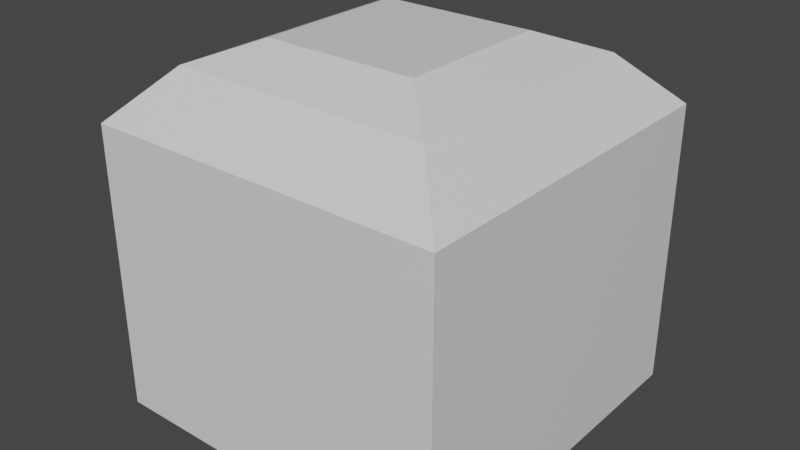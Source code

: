 # Source: City.blend  (saved by Blender 3.2.14; exported with 4.5.12 LTS)
import bpy
from mathutils import Matrix  # noqa: F401  (used for matrix-valued properties, if any)

bpy.ops.wm.read_factory_settings(use_empty=True)
scene = bpy.context.scene
scene.name = 'Scene'

# ---- collections
col_collection = bpy.data.collections.new('Collection'); scene.collection.children.link(col_collection)

# ---- materials (node trees are filled in below, after node groups)
mat_material = bpy.data.materials.new('Material')
mat_material.alpha_threshold = 0.0
mat_material.use_transparent_shadow = False
mat_material.line_color = (0.0, 0.0, 0.0, 1.0)

# ---- material node trees
mat_material.use_nodes = True; mat_material.node_tree.nodes.clear()
_N = mat_material.node_tree.nodes; _L = mat_material.node_tree.links
n0 = _N.new('ShaderNodeOutputMaterial'); n0.name = 'Material Output'; n0.location = (300, 300)
n1 = _N.new('ShaderNodeBsdfPrincipled'); n1.name = 'Principled BSDF'; n1.location = (10, 300)
n1.distribution = 'GGX'
n1.subsurface_method = 'RANDOM_WALK_SKIN'
n1.inputs[2].default_value = 0.4
n1.inputs[3].default_value = 1.45
n1.inputs[27].default_value = (0.0, 0.0, 0.0, 1.0)
n1.inputs[28].default_value = 1.0
_L.new(n1.outputs[0], n0.inputs[0])
n0.is_active_output = True

# ---- world
world_world = bpy.data.worlds.new('World'); scene.world = world_world
world_world.use_nodes = True; world_world.node_tree.nodes.clear()
_N = world_world.node_tree.nodes; _L = world_world.node_tree.links
n0 = _N.new('ShaderNodeOutputWorld'); n0.name = 'World Output'; n0.location = (300, 300)
n1 = _N.new('ShaderNodeBackground'); n1.name = 'Background'; n1.location = (10, 300)
n1.inputs[0].default_value = (0.05088, 0.05088, 0.05088, 1.0)
_L.new(n1.outputs[0], n0.inputs[0])
n0.is_active_output = True
world_world.color = (0.05088, 0.05088, 0.05088)
world_world.use_sun_shadow = False
world_world.sun_shadow_jitter_overblur = 0.0

# ---- meshes
me_cube = bpy.data.meshes.new('Cube')
me_cube.from_pydata([(1.0, 1.0, -1.0), (1.0, -1.0, -1.0), (-1.0, 1.0, -1.0), (-1.0, -1.0, -1.0), (1.0, 1.0, 0.6041), (1.0, -1.0, 0.6041), (-1.0, 1.0, 0.6041), (-1.0, -1.0, 0.6041), (0.4332, 0.4332, 1.0), (0.7249, 0.7249, 0.8792), (0.4332, -0.4332, 1.0), (0.7249, -0.7249, 0.8792), (-0.4332, 0.4332, 1.0), (-0.7249, 0.7249, 0.8792), (-0.4332, -0.4332, 1.0), (-0.7249, -0.7249, 0.8792)], [], [(1, 5, 7, 3), (3, 7, 6, 2), (2, 0, 1, 3), (11, 15, 7, 5), (0, 4, 5, 1), (15, 13, 6, 7), (8, 12, 14, 10), (9, 11, 5, 4), (2, 6, 4, 0), (10, 14, 15, 11), (8, 10, 11, 9), (14, 12, 13, 15), (12, 8, 9, 13), (13, 9, 4, 6)])
_uv = me_cube.uv_layers.new(name='UVMap')
_uv.uv.foreach_set('vector', [0.375, 0.75, 0.5755, 0.75, 0.5755, 1.0, 0.375, 1.0, 0.375, 0.0, 0.5755, 0.0, 0.5755, 0.25, 0.375, 0.25, 0.125, 0.5, 0.375, 0.5, 0.375, 0.75, 0.125, 0.75, 0.6594, 0.7156, 0.8406, 0.7156, 0.875, 0.75, 0.625, 0.75, 0.375, 0.5, 0.5755, 0.5, 0.5755, 0.75, 0.375, 0.75, 0.8406, 0.7156, 0.8406, 0.5344, 0.875, 0.5, 0.875, 0.75, 0.6958, 0.5708, 0.8042, 0.5708, 0.8042, 0.6792, 0.6958, 0.6792, 0.6443, 0.5344, 0.6443, 0.7156, 0.5755, 0.75, 0.5755, 0.5, 0.375, 0.25, 0.5755, 0.25, 0.5755, 0.5, 0.375, 0.5, 0.6958, 0.6792, 0.8042, 0.6792, 0.8406, 0.7156, 0.6594, 0.7156, 0.6958, 0.5708, 0.6958, 0.6792, 0.6443, 0.7156, 0.6443, 0.5344, 0.8042, 0.6792, 0.8042, 0.5708, 0.8406, 0.5344, 0.8406, 0.7156, 0.8042, 0.5708, 0.6958, 0.5708, 0.6594, 0.5344, 0.8406, 0.5344, 0.8406, 0.5344, 0.6594, 0.5344, 0.625, 0.5, 0.875, 0.5])
me_cube.materials.append(mat_material)
me_cube.use_mirror_vertex_groups = False
me_cube.update()

# ---- objects
ob_cube = bpy.data.objects.new('Cube', me_cube)

# ---- transforms, parenting, visibility, modifiers, constraints
ob_cube.location = (0.0, 0.0, 0.0)
ob_cube.scale = (0.5, 0.5, 0.5)
ob_cube.lock_rotations_4d = False
ob_cube.empty_display_type = 'ARROWS'
ob_cube.lineart.crease_threshold = 0.0

# ---- collection membership
col_collection.objects.link(ob_cube)

# ---- scene / render settings (as saved in the file)
scene.frame_start = 1; scene.frame_end = 250; scene.frame_set(1)
scene.render.engine = 'BLENDER_EEVEE_NEXT'
scene.cycles.sampling_pattern = 'TABULATED_SOBOL'
scene.cycles.use_light_tree = False
scene.view_settings.view_transform = 'Filmic'
bpy.context.view_layer.update()

# ---- added for rendering (the .blend has no active camera and no usable light): camera, sun
cam_auto = bpy.data.cameras.new('AutoCamera')
cam_auto.lens = 50.0
cam_auto.sensor_width = 36.0
cam_auto.clip_end = 1000.0
ob_auto_camera = bpy.data.objects.new('AutoCamera', cam_auto)
scene.collection.objects.link(ob_auto_camera)
ob_auto_camera.location = (1.60254, -1.92304, 1.28203)
ob_auto_camera.rotation_euler = (1.09748, -7.21219e-08, 0.694738)
scene.camera = ob_auto_camera
light_auto_sun = bpy.data.lights.new('AutoSun', 'SUN')
light_auto_sun.energy = 3.0
light_auto_sun.angle = 0.0523599
ob_auto_sun = bpy.data.objects.new('AutoSun', light_auto_sun)
scene.collection.objects.link(ob_auto_sun)
ob_auto_sun.rotation_euler = (0.872665, 0.174533, 0.523599)
bpy.context.view_layer.update()
